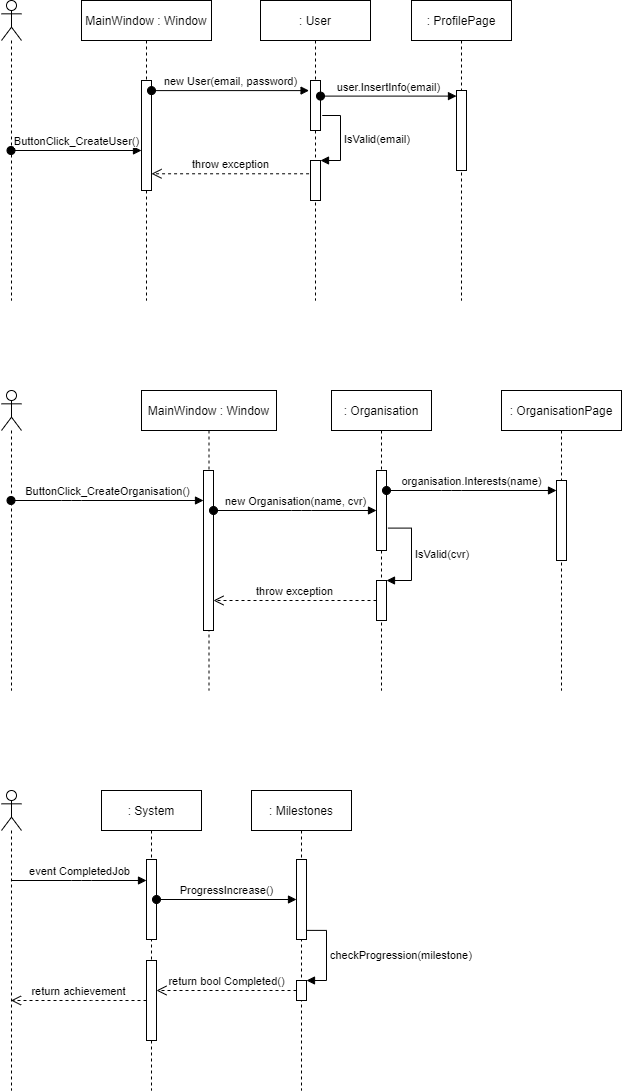

The diagram above was exported from draw.io. Its source (the exported page's mxGraphModel, read from the mxfile embedded in the PNG):
<mxGraphModel dx="1422" dy="762" grid="1" gridSize="10" guides="1" tooltips="1" connect="1" arrows="1" fold="1" page="1" pageScale="1" pageWidth="827" pageHeight="1169" math="0" shadow="0">
  <root>
    <mxCell id="0" />
    <mxCell id="1" parent="0" />
    <mxCell id="h9PUHl5ORyEdM4Mg7qxT-1" value="" style="shape=umlLifeline;participant=umlActor;perimeter=lifelinePerimeter;whiteSpace=wrap;html=1;container=1;collapsible=0;recursiveResize=0;verticalAlign=top;spacingTop=36;outlineConnect=0;" parent="1" vertex="1">
      <mxGeometry x="100" y="230" width="20" height="300" as="geometry" />
    </mxCell>
    <mxCell id="h9PUHl5ORyEdM4Mg7qxT-2" value="MainWindow : Window" style="shape=umlLifeline;perimeter=lifelinePerimeter;whiteSpace=wrap;html=1;container=1;collapsible=0;recursiveResize=0;outlineConnect=0;" parent="1" vertex="1">
      <mxGeometry x="180" y="230" width="130" height="300" as="geometry" />
    </mxCell>
    <mxCell id="h9PUHl5ORyEdM4Mg7qxT-5" value="" style="html=1;points=[];perimeter=orthogonalPerimeter;" parent="h9PUHl5ORyEdM4Mg7qxT-2" vertex="1">
      <mxGeometry x="60" y="80" width="10" height="110" as="geometry" />
    </mxCell>
    <mxCell id="h9PUHl5ORyEdM4Mg7qxT-3" value=": User" style="shape=umlLifeline;perimeter=lifelinePerimeter;whiteSpace=wrap;html=1;container=1;collapsible=0;recursiveResize=0;outlineConnect=0;" parent="1" vertex="1">
      <mxGeometry x="359" y="230" width="110" height="300" as="geometry" />
    </mxCell>
    <mxCell id="h9PUHl5ORyEdM4Mg7qxT-7" value="" style="html=1;points=[];perimeter=orthogonalPerimeter;" parent="h9PUHl5ORyEdM4Mg7qxT-3" vertex="1">
      <mxGeometry x="50" y="80" width="10" height="50" as="geometry" />
    </mxCell>
    <mxCell id="h9PUHl5ORyEdM4Mg7qxT-11" value="" style="html=1;points=[];perimeter=orthogonalPerimeter;" parent="h9PUHl5ORyEdM4Mg7qxT-3" vertex="1">
      <mxGeometry x="50" y="160" width="10" height="40" as="geometry" />
    </mxCell>
    <mxCell id="h9PUHl5ORyEdM4Mg7qxT-12" value="IsValid(email)" style="edgeStyle=orthogonalEdgeStyle;html=1;align=left;spacingLeft=2;endArrow=block;rounded=0;entryX=1;entryY=0;exitX=1.171;exitY=0.7;exitDx=0;exitDy=0;exitPerimeter=0;" parent="h9PUHl5ORyEdM4Mg7qxT-3" source="h9PUHl5ORyEdM4Mg7qxT-7" target="h9PUHl5ORyEdM4Mg7qxT-11" edge="1">
      <mxGeometry relative="1" as="geometry">
        <mxPoint x="55" y="140" as="sourcePoint" />
        <Array as="points">
          <mxPoint x="80" y="115" />
          <mxPoint x="80" y="160" />
        </Array>
      </mxGeometry>
    </mxCell>
    <mxCell id="h9PUHl5ORyEdM4Mg7qxT-4" value=": ProfilePage" style="shape=umlLifeline;perimeter=lifelinePerimeter;whiteSpace=wrap;html=1;container=1;collapsible=0;recursiveResize=0;outlineConnect=0;" parent="1" vertex="1">
      <mxGeometry x="510" y="230" width="100" height="300" as="geometry" />
    </mxCell>
    <mxCell id="h9PUHl5ORyEdM4Mg7qxT-16" value="" style="html=1;points=[];perimeter=orthogonalPerimeter;" parent="h9PUHl5ORyEdM4Mg7qxT-4" vertex="1">
      <mxGeometry x="45" y="90" width="10" height="80" as="geometry" />
    </mxCell>
    <mxCell id="h9PUHl5ORyEdM4Mg7qxT-6" value="ButtonClick_CreateUser()" style="html=1;verticalAlign=bottom;startArrow=oval;endArrow=block;startSize=8;" parent="1" source="h9PUHl5ORyEdM4Mg7qxT-1" target="h9PUHl5ORyEdM4Mg7qxT-5" edge="1">
      <mxGeometry relative="1" as="geometry">
        <mxPoint x="165" y="310" as="sourcePoint" />
      </mxGeometry>
    </mxCell>
    <mxCell id="h9PUHl5ORyEdM4Mg7qxT-8" value="new User(email, password)" style="html=1;verticalAlign=bottom;startArrow=oval;endArrow=block;startSize=8;entryX=-0.143;entryY=0.202;entryDx=0;entryDy=0;entryPerimeter=0;" parent="1" source="h9PUHl5ORyEdM4Mg7qxT-5" target="h9PUHl5ORyEdM4Mg7qxT-7" edge="1">
      <mxGeometry relative="1" as="geometry">
        <mxPoint x="325" y="310" as="sourcePoint" />
      </mxGeometry>
    </mxCell>
    <mxCell id="h9PUHl5ORyEdM4Mg7qxT-15" value="throw exception" style="html=1;verticalAlign=bottom;endArrow=open;dashed=1;endSize=8;exitX=-0.143;exitY=0.332;exitDx=0;exitDy=0;exitPerimeter=0;" parent="1" source="h9PUHl5ORyEdM4Mg7qxT-11" target="h9PUHl5ORyEdM4Mg7qxT-5" edge="1">
      <mxGeometry relative="1" as="geometry">
        <mxPoint x="320" y="410" as="targetPoint" />
      </mxGeometry>
    </mxCell>
    <mxCell id="h9PUHl5ORyEdM4Mg7qxT-17" value="user.InsertInfo(email)" style="html=1;verticalAlign=bottom;startArrow=oval;endArrow=block;startSize=8;entryX=0;entryY=0.07;entryDx=0;entryDy=0;entryPerimeter=0;" parent="1" source="h9PUHl5ORyEdM4Mg7qxT-7" target="h9PUHl5ORyEdM4Mg7qxT-16" edge="1">
      <mxGeometry relative="1" as="geometry">
        <mxPoint x="495" y="320" as="sourcePoint" />
      </mxGeometry>
    </mxCell>
    <mxCell id="h9PUHl5ORyEdM4Mg7qxT-19" value="" style="shape=umlLifeline;participant=umlActor;perimeter=lifelinePerimeter;whiteSpace=wrap;html=1;container=1;collapsible=0;recursiveResize=0;verticalAlign=top;spacingTop=36;outlineConnect=0;" parent="1" vertex="1">
      <mxGeometry x="100" y="620" width="20" height="300" as="geometry" />
    </mxCell>
    <mxCell id="h9PUHl5ORyEdM4Mg7qxT-20" value="MainWindow : Window" style="shape=umlLifeline;perimeter=lifelinePerimeter;whiteSpace=wrap;html=1;container=1;collapsible=0;recursiveResize=0;outlineConnect=0;" parent="1" vertex="1">
      <mxGeometry x="240" y="620" width="135" height="300" as="geometry" />
    </mxCell>
    <mxCell id="h9PUHl5ORyEdM4Mg7qxT-25" value="" style="html=1;points=[];perimeter=orthogonalPerimeter;" parent="h9PUHl5ORyEdM4Mg7qxT-20" vertex="1">
      <mxGeometry x="62" y="80" width="10" height="160" as="geometry" />
    </mxCell>
    <mxCell id="h9PUHl5ORyEdM4Mg7qxT-21" value=": Organisation" style="shape=umlLifeline;perimeter=lifelinePerimeter;whiteSpace=wrap;html=1;container=1;collapsible=0;recursiveResize=0;outlineConnect=0;" parent="1" vertex="1">
      <mxGeometry x="430" y="620" width="100" height="300" as="geometry" />
    </mxCell>
    <mxCell id="h9PUHl5ORyEdM4Mg7qxT-27" value="" style="html=1;points=[];perimeter=orthogonalPerimeter;" parent="h9PUHl5ORyEdM4Mg7qxT-21" vertex="1">
      <mxGeometry x="45" y="80" width="10" height="80" as="geometry" />
    </mxCell>
    <mxCell id="h9PUHl5ORyEdM4Mg7qxT-31" value="" style="html=1;points=[];perimeter=orthogonalPerimeter;" parent="h9PUHl5ORyEdM4Mg7qxT-21" vertex="1">
      <mxGeometry x="45" y="190" width="10" height="40" as="geometry" />
    </mxCell>
    <mxCell id="h9PUHl5ORyEdM4Mg7qxT-32" value="IsValid(cvr)" style="edgeStyle=orthogonalEdgeStyle;html=1;align=left;spacingLeft=2;endArrow=block;rounded=0;entryX=1;entryY=0;exitX=1.143;exitY=0.72;exitDx=0;exitDy=0;exitPerimeter=0;" parent="h9PUHl5ORyEdM4Mg7qxT-21" source="h9PUHl5ORyEdM4Mg7qxT-27" target="h9PUHl5ORyEdM4Mg7qxT-31" edge="1">
      <mxGeometry relative="1" as="geometry">
        <mxPoint x="50" y="170" as="sourcePoint" />
        <Array as="points">
          <mxPoint x="80" y="138" />
          <mxPoint x="80" y="190" />
        </Array>
      </mxGeometry>
    </mxCell>
    <mxCell id="h9PUHl5ORyEdM4Mg7qxT-22" value=": OrganisationPage" style="shape=umlLifeline;perimeter=lifelinePerimeter;whiteSpace=wrap;html=1;container=1;collapsible=0;recursiveResize=0;outlineConnect=0;" parent="1" vertex="1">
      <mxGeometry x="600" y="620" width="120" height="300" as="geometry" />
    </mxCell>
    <mxCell id="h9PUHl5ORyEdM4Mg7qxT-37" value="" style="html=1;points=[];perimeter=orthogonalPerimeter;" parent="h9PUHl5ORyEdM4Mg7qxT-22" vertex="1">
      <mxGeometry x="55" y="90" width="10" height="80" as="geometry" />
    </mxCell>
    <mxCell id="h9PUHl5ORyEdM4Mg7qxT-26" value="ButtonClick_CreateOrganisation()" style="html=1;verticalAlign=bottom;startArrow=oval;endArrow=block;startSize=8;" parent="1" source="h9PUHl5ORyEdM4Mg7qxT-19" target="h9PUHl5ORyEdM4Mg7qxT-25" edge="1">
      <mxGeometry relative="1" as="geometry">
        <mxPoint x="182" y="700" as="sourcePoint" />
        <Array as="points">
          <mxPoint x="170" y="730" />
        </Array>
      </mxGeometry>
    </mxCell>
    <mxCell id="h9PUHl5ORyEdM4Mg7qxT-28" value="new Organisation(name, cvr)" style="html=1;verticalAlign=bottom;startArrow=oval;endArrow=block;startSize=8;" parent="1" source="h9PUHl5ORyEdM4Mg7qxT-25" target="h9PUHl5ORyEdM4Mg7qxT-27" edge="1">
      <mxGeometry relative="1" as="geometry">
        <mxPoint x="385" y="700" as="sourcePoint" />
        <Array as="points">
          <mxPoint x="400" y="740" />
        </Array>
      </mxGeometry>
    </mxCell>
    <mxCell id="h9PUHl5ORyEdM4Mg7qxT-36" value="throw exception" style="html=1;verticalAlign=bottom;endArrow=open;dashed=1;endSize=8;" parent="1" source="h9PUHl5ORyEdM4Mg7qxT-31" target="h9PUHl5ORyEdM4Mg7qxT-25" edge="1">
      <mxGeometry relative="1" as="geometry">
        <mxPoint x="344" y="926" as="targetPoint" />
      </mxGeometry>
    </mxCell>
    <mxCell id="h9PUHl5ORyEdM4Mg7qxT-38" value="organisation.Interests(name)" style="html=1;verticalAlign=bottom;startArrow=oval;endArrow=block;startSize=8;" parent="1" source="h9PUHl5ORyEdM4Mg7qxT-27" target="h9PUHl5ORyEdM4Mg7qxT-37" edge="1">
      <mxGeometry relative="1" as="geometry">
        <mxPoint x="555" y="710" as="sourcePoint" />
        <Array as="points">
          <mxPoint x="550" y="720" />
        </Array>
      </mxGeometry>
    </mxCell>
    <mxCell id="h9PUHl5ORyEdM4Mg7qxT-39" value="" style="shape=umlLifeline;participant=umlActor;perimeter=lifelinePerimeter;whiteSpace=wrap;html=1;container=1;collapsible=0;recursiveResize=0;verticalAlign=top;spacingTop=36;outlineConnect=0;" parent="1" vertex="1">
      <mxGeometry x="100" y="1020" width="20" height="300" as="geometry" />
    </mxCell>
    <mxCell id="h9PUHl5ORyEdM4Mg7qxT-40" value=": System" style="shape=umlLifeline;perimeter=lifelinePerimeter;whiteSpace=wrap;html=1;container=1;collapsible=0;recursiveResize=0;outlineConnect=0;" parent="1" vertex="1">
      <mxGeometry x="200" y="1020" width="100" height="300" as="geometry" />
    </mxCell>
    <mxCell id="h9PUHl5ORyEdM4Mg7qxT-43" value="" style="html=1;points=[];perimeter=orthogonalPerimeter;" parent="h9PUHl5ORyEdM4Mg7qxT-40" vertex="1">
      <mxGeometry x="45" y="69" width="10" height="80" as="geometry" />
    </mxCell>
    <mxCell id="h9PUHl5ORyEdM4Mg7qxT-46" value="" style="html=1;points=[];perimeter=orthogonalPerimeter;" parent="h9PUHl5ORyEdM4Mg7qxT-40" vertex="1">
      <mxGeometry x="45" y="170" width="10" height="80" as="geometry" />
    </mxCell>
    <mxCell id="h9PUHl5ORyEdM4Mg7qxT-41" value=": Milestones" style="shape=umlLifeline;perimeter=lifelinePerimeter;whiteSpace=wrap;html=1;container=1;collapsible=0;recursiveResize=0;outlineConnect=0;" parent="1" vertex="1">
      <mxGeometry x="350" y="1020" width="100" height="300" as="geometry" />
    </mxCell>
    <mxCell id="h9PUHl5ORyEdM4Mg7qxT-47" value="" style="html=1;points=[];perimeter=orthogonalPerimeter;" parent="h9PUHl5ORyEdM4Mg7qxT-41" vertex="1">
      <mxGeometry x="45" y="69" width="10" height="80" as="geometry" />
    </mxCell>
    <mxCell id="h9PUHl5ORyEdM4Mg7qxT-51" value="" style="html=1;points=[];perimeter=orthogonalPerimeter;" parent="h9PUHl5ORyEdM4Mg7qxT-41" vertex="1">
      <mxGeometry x="45" y="190" width="10" height="20" as="geometry" />
    </mxCell>
    <mxCell id="h9PUHl5ORyEdM4Mg7qxT-52" value="checkProgression(milestone)" style="edgeStyle=orthogonalEdgeStyle;html=1;align=left;spacingLeft=2;endArrow=block;rounded=0;entryX=1;entryY=0;exitX=1;exitY=0.886;exitDx=0;exitDy=0;exitPerimeter=0;" parent="h9PUHl5ORyEdM4Mg7qxT-41" source="h9PUHl5ORyEdM4Mg7qxT-47" target="h9PUHl5ORyEdM4Mg7qxT-51" edge="1">
      <mxGeometry relative="1" as="geometry">
        <mxPoint x="120" y="120" as="sourcePoint" />
        <Array as="points">
          <mxPoint x="75" y="140" />
          <mxPoint x="75" y="190" />
        </Array>
      </mxGeometry>
    </mxCell>
    <mxCell id="h9PUHl5ORyEdM4Mg7qxT-44" value="event CompletedJob" style="html=1;verticalAlign=bottom;endArrow=block;" parent="1" source="h9PUHl5ORyEdM4Mg7qxT-39" target="h9PUHl5ORyEdM4Mg7qxT-43" edge="1">
      <mxGeometry relative="1" as="geometry">
        <mxPoint x="175" y="1089" as="sourcePoint" />
        <Array as="points">
          <mxPoint x="180" y="1110" />
        </Array>
      </mxGeometry>
    </mxCell>
    <mxCell id="h9PUHl5ORyEdM4Mg7qxT-45" value="return achievement" style="html=1;verticalAlign=bottom;endArrow=open;dashed=1;endSize=8;" parent="1" source="h9PUHl5ORyEdM4Mg7qxT-46" target="h9PUHl5ORyEdM4Mg7qxT-39" edge="1">
      <mxGeometry relative="1" as="geometry">
        <mxPoint x="175" y="1165" as="targetPoint" />
        <Array as="points">
          <mxPoint x="200" y="1230" />
        </Array>
      </mxGeometry>
    </mxCell>
    <mxCell id="h9PUHl5ORyEdM4Mg7qxT-48" value="ProgressIncrease()" style="html=1;verticalAlign=bottom;startArrow=oval;endArrow=block;startSize=8;" parent="1" source="h9PUHl5ORyEdM4Mg7qxT-43" target="h9PUHl5ORyEdM4Mg7qxT-47" edge="1">
      <mxGeometry relative="1" as="geometry">
        <mxPoint x="325" y="1089" as="sourcePoint" />
      </mxGeometry>
    </mxCell>
    <mxCell id="h9PUHl5ORyEdM4Mg7qxT-56" value="return bool Completed()" style="html=1;verticalAlign=bottom;endArrow=open;dashed=1;endSize=8;" parent="1" source="h9PUHl5ORyEdM4Mg7qxT-51" target="h9PUHl5ORyEdM4Mg7qxT-46" edge="1">
      <mxGeometry relative="1" as="geometry">
        <mxPoint x="405" y="1306" as="targetPoint" />
      </mxGeometry>
    </mxCell>
  </root>
</mxGraphModel>